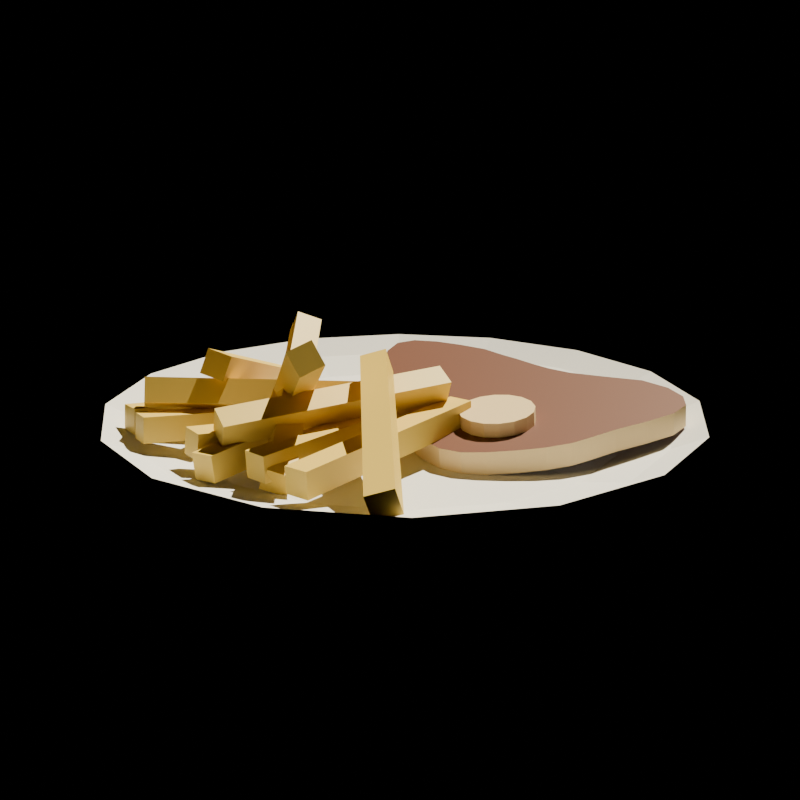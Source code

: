 # Source: fries_and_steack.blend  (saved by Blender 4.4.32; exported with 4.5.12 LTS)
import bpy
from mathutils import Matrix  # noqa: F401  (used for matrix-valued properties, if any)

bpy.ops.wm.read_factory_settings(use_empty=True)
scene = bpy.context.scene
scene.name = 'Scene'

# ---- collections
col_collection = bpy.data.collections.new('Collection'); scene.collection.children.link(col_collection)

# ---- materials (node trees are filled in below, after node groups)
mat_material_003 = bpy.data.materials.new('Material.003')
mat_material_004 = bpy.data.materials.new('Material.004')
mat_material_005 = bpy.data.materials.new('Material.005')
mat_material_005.alpha_threshold = 0.0
mat_material_005.roughness = 0.5
mat_material_005.line_color = (0.0, 0.0, 0.0, 1.0)

# ---- material node trees
mat_material_003.use_nodes = True; mat_material_003.node_tree.nodes.clear()
_N = mat_material_003.node_tree.nodes; _L = mat_material_003.node_tree.links
n0 = _N.new('ShaderNodeBsdfPrincipled'); n0.name = 'Principled BSDF'; n0.location = (10, 300)
n0.inputs[0].default_value = (0.8, 0.6002, 0.3133, 1.0)
n1 = _N.new('ShaderNodeOutputMaterial'); n1.name = 'Material Output'; n1.location = (300, 300)
_L.new(n0.outputs[0], n1.inputs[0])
n1.is_active_output = True
mat_material_004.use_nodes = True; mat_material_004.node_tree.nodes.clear()
_N = mat_material_004.node_tree.nodes; _L = mat_material_004.node_tree.links
n0 = _N.new('ShaderNodeBsdfPrincipled'); n0.name = 'Principled BSDF'; n0.location = (10, 300)
n0.inputs[0].default_value = (0.1527, 0.04886, 0.02395, 1.0)
n1 = _N.new('ShaderNodeOutputMaterial'); n1.name = 'Material Output'; n1.location = (300, 300)
_L.new(n0.outputs[0], n1.inputs[0])
n1.is_active_output = True
mat_material_005.use_nodes = True; mat_material_005.node_tree.nodes.clear()
_N = mat_material_005.node_tree.nodes; _L = mat_material_005.node_tree.links
n0 = _N.new('ShaderNodeOutputMaterial'); n0.name = 'Material Output'; n0.location = (300, 300)
n1 = _N.new('ShaderNodeBsdfPrincipled'); n1.name = 'Principled BSDF'; n1.location = (10, 300)
n1.inputs[0].default_value = (0.8007, 0.5611, 0.102, 1.0)
n1.inputs[3].default_value = 1.45
_L.new(n1.outputs[0], n0.inputs[0])
n0.is_active_output = True

# ---- world
world_world = bpy.data.worlds.new('World'); scene.world = world_world
world_world.use_nodes = True; world_world.node_tree.nodes.clear()
_N = world_world.node_tree.nodes; _L = world_world.node_tree.links
n0 = _N.new('ShaderNodeOutputWorld'); n0.name = 'World Output'; n0.location = (300, 300)
n1 = _N.new('ShaderNodeBackground'); n1.name = 'Background'; n1.location = (10, 300)
n1.inputs[0].default_value = (0.0, 0.0, 0.0, 0.0)
_L.new(n1.outputs[0], n0.inputs[0])
n0.is_active_output = True
world_world.color = (0.05088, 0.05088, 0.05088)
world_world.sun_shadow_jitter_overblur = 0.0

# ---- cameras
cam_camera = bpy.data.cameras.new('Camera')

# ---- lights
light_sun = bpy.data.lights.new('Sun', 'SUN')
light_sun.color = (1.0, 0.9172, 0.6935)
light_sun.energy = 9.0

# ---- meshes
me_circle = bpy.data.meshes.new('Circle')
me_circle.from_pydata([(1.098e-09, 0.779, -0.009612), (-0.2981, 0.7197, -0.009612), (-0.5509, 0.5509, -0.009612), (-0.7197, 0.2981, -0.009612), (-0.779, -5.488e-10, -0.009612), (-0.7197, -0.2981, -0.009612), (-0.5509, -0.5509, -0.009612), (-0.2981, -0.7197, -0.009612), (1.098e-09, -0.779, -0.009612), (0.2981, -0.7197, -0.009612), (0.5509, -0.5509, -0.009612), (0.7197, -0.2981, -0.009612), (0.779, -5.488e-10, -0.009612), (0.7197, 0.2981, -0.009612), (0.5509, 0.5509, -0.009612), (0.2981, 0.7197, -0.009612), (-0.2651, 0.64, -0.05036), (2.383e-09, 0.6928, -0.05036), (-0.4899, 0.4899, -0.05036), (-0.64, 0.2651, -0.05036), (-0.6928, -1.513e-09, -0.05036), (-0.64, -0.2651, -0.05036), (-0.4899, -0.4899, -0.05036), (-0.2651, -0.64, -0.05036), (2.383e-09, -0.6928, -0.05036), (0.2651, -0.64, -0.05036), (0.4899, -0.4899, -0.05036), (0.64, -0.2651, -0.05036), (0.6928, -1.513e-09, -0.05036), (0.64, 0.2651, -0.05036), (0.4899, 0.4899, -0.05036), (0.2651, 0.64, -0.05036), (-0.2157, 0.5207, -0.08281), (4.307e-09, 0.5636, -0.08281), (-0.3986, 0.3986, -0.08281), (-0.5207, 0.2157, -0.08281), (-0.5636, -2.515e-10, -0.08281), (-0.5207, -0.2157, -0.08281), (-0.3986, -0.3986, -0.08281), (-0.2157, -0.5207, -0.08281), (4.307e-09, -0.5636, -0.08281), (0.2157, -0.5207, -0.08281), (0.3986, -0.3986, -0.08281), (0.5207, -0.2157, -0.08281), (0.5636, -2.515e-10, -0.08281), (0.5207, 0.2157, -0.08281), (0.3986, 0.3986, -0.08281), (0.2157, 0.5207, -0.08281)], [], [(27, 28, 44, 43), (12, 13, 29, 28), (5, 6, 22, 21), (13, 14, 30, 29), (6, 7, 23, 22), (14, 15, 31, 30), (7, 8, 24, 23), (0, 1, 16, 17), (15, 0, 17, 31), (8, 9, 25, 24), (1, 2, 18, 16), (9, 10, 26, 25), (2, 3, 19, 18), (10, 11, 27, 26), (3, 4, 20, 19), (11, 12, 28, 27), (4, 5, 21, 20), (32, 34, 35, 36, 37, 38, 39, 40, 41, 42, 43, 44, 45, 46, 47, 33), (20, 21, 37, 36), (28, 29, 45, 44), (21, 22, 38, 37), (29, 30, 46, 45), (22, 23, 39, 38), (30, 31, 47, 46), (23, 24, 40, 39), (17, 16, 32, 33), (31, 17, 33, 47), (24, 25, 41, 40), (16, 18, 34, 32), (25, 26, 42, 41), (18, 19, 35, 34), (26, 27, 43, 42), (19, 20, 36, 35)])
_uv = me_circle.uv_layers.new(name='UVMap')
_uv.uv.foreach_set('vector', [0.0, 0.0, 0.0, 0.0, 0.0, 0.0, 0.0, 0.0, 0.0, 0.0, 0.0, 0.0, 0.0, 0.0, 0.0, 0.0, 0.0, 0.0, 0.0, 0.0, 0.0, 0.0, 0.0, 0.0, 0.0, 0.0, 0.0, 0.0, 0.0, 0.0, 0.0, 0.0, 0.0, 0.0, 0.0, 0.0, 0.0, 0.0, 0.0, 0.0, 0.0, 0.0, 0.0, 0.0, 0.0, 0.0, 0.0, 0.0, 0.0, 0.0, 0.0, 0.0, 0.0, 0.0, 0.0, 0.0, 0.0, 0.0, 0.0, 0.0, 0.0, 0.0, 0.0, 0.0, 0.0, 0.0, 0.0, 0.0, 0.0, 0.0, 0.0, 0.0, 0.0, 0.0, 0.0, 0.0, 0.0, 0.0, 0.0, 0.0, 0.0, 0.0, 0.0, 0.0, 0.0, 0.0, 0.0, 0.0, 0.0, 0.0, 0.0, 0.0, 0.0, 0.0, 0.0, 0.0, 0.0, 0.0, 0.0, 0.0, 0.0, 0.0, 0.0, 0.0, 0.0, 0.0, 0.0, 0.0, 0.0, 0.0, 0.0, 0.0, 0.0, 0.0, 0.0, 0.0, 0.0, 0.0, 0.0, 0.0, 0.0, 0.0, 0.0, 0.0, 0.0, 0.0, 0.0, 0.0, 0.0, 0.0, 0.0, 0.0, 0.0, 0.0, 0.0, 0.0, 0.0, 0.0, 0.0, 0.0, 0.0, 0.0, 0.0, 0.0, 0.0, 0.0, 0.0, 0.0, 0.0, 0.0, 0.0, 0.0, 0.0, 0.0, 0.0, 0.0, 0.0, 0.0, 0.0, 0.0, 0.0, 0.0, 0.0, 0.0, 0.0, 0.0, 0.0, 0.0, 0.0, 0.0, 0.0, 0.0, 0.0, 0.0, 0.0, 0.0, 0.0, 0.0, 0.0, 0.0, 0.0, 0.0, 0.0, 0.0, 0.0, 0.0, 0.0, 0.0, 0.0, 0.0, 0.0, 0.0, 0.0, 0.0, 0.0, 0.0, 0.0, 0.0, 0.0, 0.0, 0.0, 0.0, 0.0, 0.0, 0.0, 0.0, 0.0, 0.0, 0.0, 0.0, 0.0, 0.0, 0.0, 0.0, 0.0, 0.0, 0.0, 0.0, 0.0, 0.0, 0.0, 0.0, 0.0, 0.0, 0.0, 0.0, 0.0, 0.0, 0.0, 0.0, 0.0, 0.0, 0.0, 0.0, 0.0, 0.0, 0.0, 0.0, 0.0, 0.0, 0.0, 0.0, 0.0, 0.0, 0.0, 0.0, 0.0, 0.0, 0.0, 0.0, 0.0, 0.0, 0.0, 0.0, 0.0, 0.0, 0.0, 0.0, 0.0, 0.0, 0.0, 0.0, 0.0, 0.0, 0.0, 0.0, 0.0, 0.0, 0.0, 0.0, 0.0, 0.0, 0.0, 0.0, 0.0, 0.0, 0.0, 0.0, 0.0, 0.0, 0.0, 0.0, 0.0, 0.0, 0.0, 0.0, 0.0, 0.0])
me_circle.update()
me_circle_001 = bpy.data.meshes.new('Circle.001')
me_circle_001.from_pydata([(-0.3448, 1.39, 0.0), (-0.5612, 1.303, 0.0), (-0.7743, 1.193, 0.0), (-0.9491, 1.064, 0.0), (-1.073, 0.9141, 0.0), (-1.222, 0.7218, 0.0), (-1.424, 0.5097, 0.0), (-1.6, 0.2924, 0.0), (-1.664, 0.08422, 0.0), (-1.605, -0.1014, 0.0), (-1.445, -0.2733, 0.0), (-1.189, -0.4085, 0.0), (-0.8286, -0.4364, 0.0), (-0.5057, -0.4721, 0.0), (-0.2841, -0.5443, 0.0), (-0.08612, -0.641, 0.0), (0.09299, -0.7407, 0.0), (0.2701, -0.8278, 0.0), (0.4989, -0.9573, 0.0), (0.7852, -1.038, 0.0), (1.072, -1.093, 0.0), (1.313, -1.09, 0.0), (1.457, -0.9785, 0.0), (1.46, -0.7312, 0.0), (1.353, -0.3945, 0.0), (1.183, -0.03145, 0.0), (0.9853, 0.3191, 0.0), (0.7238, 0.7211, 0.0), (0.5051, 1.014, 0.0), (0.2764, 1.251, 0.0), (0.05139, 1.403, 0.0), (-0.1456, 1.437, 0.0), (-0.5612, 1.303, 0.196), (-0.3448, 1.39, 0.196), (-0.7743, 1.193, 0.196), (-0.9491, 1.064, 0.196), (-1.073, 0.9141, 0.196), (-1.222, 0.7218, 0.196), (-1.424, 0.5097, 0.196), (-1.6, 0.2924, 0.196), (-1.664, 0.08422, 0.196), (-1.605, -0.1014, 0.196), (-1.445, -0.2733, 0.196), (-1.189, -0.4085, 0.196), (-0.8286, -0.4364, 0.196), (-0.5057, -0.4721, 0.196), (-0.2841, -0.5443, 0.196), (-0.08612, -0.641, 0.196), (0.09299, -0.7407, 0.196), (0.2701, -0.8278, 0.196), (0.4989, -0.9573, 0.196), (0.7852, -1.038, 0.196), (1.072, -1.093, 0.196), (1.313, -1.09, 0.196), (1.457, -0.9785, 0.196), (1.46, -0.7312, 0.196), (1.353, -0.3945, 0.196), (1.183, -0.03145, 0.196), (0.9853, 0.3191, 0.196), (0.7238, 0.7211, 0.196), (0.5051, 1.014, 0.196), (0.2764, 1.251, 0.196), (0.05139, 1.403, 0.196), (-0.1456, 1.437, 0.196), (-0.2349, 1.116, 0.005056), (-0.2349, 1.116, 0.3187), (-0.1115, 1.091, 0.005056), (-0.1115, 1.091, 0.3187), (-0.006824, 1.021, 0.005056), (-0.006824, 1.021, 0.3187), (0.0631, 0.9164, 0.005056), (0.0631, 0.9164, 0.3187), (0.08766, 0.793, 0.005056), (0.08766, 0.793, 0.3187), (0.0631, 0.6695, 0.005056), (0.0631, 0.6695, 0.3187), (-0.006824, 0.5649, 0.005056), (-0.006824, 0.5649, 0.3187), (-0.1115, 0.4949, 0.005056), (-0.1115, 0.4949, 0.3187), (-0.2349, 0.4704, 0.005056), (-0.2349, 0.4704, 0.3187), (-0.3584, 0.4949, 0.005056), (-0.3584, 0.4949, 0.3187), (-0.463, 0.5649, 0.005056), (-0.463, 0.5649, 0.3187), (-0.533, 0.6695, 0.005056), (-0.533, 0.6695, 0.3187), (-0.5575, 0.793, 0.005056), (-0.5575, 0.793, 0.3187), (-0.533, 0.9164, 0.005056), (-0.533, 0.9164, 0.3187), (-0.463, 1.021, 0.005056), (-0.463, 1.021, 0.3187), (-0.3584, 1.091, 0.005056), (-0.3584, 1.091, 0.3187)], [], [(1, 0, 31, 30, 29, 28, 27, 26, 25, 24, 23, 22, 21, 20, 19, 18, 17, 16, 15, 14, 13, 12, 11, 10, 9, 8, 7, 6, 5, 4, 3, 2), (32, 34, 35, 36, 37, 38, 39, 40, 41, 42, 43, 44, 45, 46, 47, 48, 49, 50, 51, 52, 53, 54, 55, 56, 57, 58, 59, 60, 61, 62, 63, 33), (17, 18, 50, 49), (4, 5, 37, 36), (31, 0, 33, 63), (18, 19, 51, 50), (5, 6, 38, 37), (19, 20, 52, 51), (6, 7, 39, 38), (20, 21, 53, 52), (7, 8, 40, 39), (21, 22, 54, 53), (8, 9, 41, 40), (22, 23, 55, 54), (9, 10, 42, 41), (23, 24, 56, 55), (10, 11, 43, 42), (24, 25, 57, 56), (11, 12, 44, 43), (25, 26, 58, 57), (12, 13, 45, 44), (26, 27, 59, 58), (13, 14, 46, 45), (0, 1, 32, 33), (27, 28, 60, 59), (14, 15, 47, 46), (1, 2, 34, 32), (28, 29, 61, 60), (15, 16, 48, 47), (2, 3, 35, 34), (29, 30, 62, 61), (16, 17, 49, 48), (3, 4, 36, 35), (30, 31, 63, 62), (64, 65, 67, 66), (66, 67, 69, 68), (68, 69, 71, 70), (70, 71, 73, 72), (72, 73, 75, 74), (74, 75, 77, 76), (76, 77, 79, 78), (78, 79, 81, 80), (80, 81, 83, 82), (82, 83, 85, 84), (84, 85, 87, 86), (86, 87, 89, 88), (88, 89, 91, 90), (90, 91, 93, 92), (67, 65, 95, 93, 91, 89, 87, 85, 83, 81, 79, 77, 75, 73, 71, 69), (92, 93, 95, 94), (94, 95, 65, 64), (64, 66, 68, 70, 72, 74, 76, 78, 80, 82, 84, 86, 88, 90, 92, 94)])
me_circle_001.polygons.foreach_set('material_index', [1, 1, 0, 0, 0, 0, 0, 0, 0, 0, 0, 0, 0, 0, 0, 0, 0, 0, 0, 0, 0, 0, 0, 0, 0, 0, 0, 0, 0, 0, 0, 0, 0, 0, 0, 0, 0, 0, 0, 0, 0, 0, 0, 0, 0, 0, 0, 0, 0, 0, 0, 0])
_uv = me_circle_001.uv_layers.new(name='UVMap')
_uv.uv.foreach_set('vector', [0.0, 0.0, 0.0, 0.0, 0.0, 0.0, 0.0, 0.0, 0.0, 0.0, 0.0, 0.0, 0.0, 0.0, 0.0, 0.0, 0.0, 0.0, 0.0, 0.0, 0.0, 0.0, 0.0, 0.0, 0.0, 0.0, 0.0, 0.0, 0.0, 0.0, 0.0, 0.0, 0.0, 0.0, 0.0, 0.0, 0.0, 0.0, 0.0, 0.0, 0.0, 0.0, 0.0, 0.0, 0.0, 0.0, 0.0, 0.0, 0.0, 0.0, 0.0, 0.0, 0.0, 0.0, 0.0, 0.0, 0.0, 0.0, 0.0, 0.0, 0.0, 0.0, 0.0, 0.0, 0.0, 0.0, 0.0, 0.0, 0.0, 0.0, 0.0, 0.0, 0.0, 0.0, 0.0, 0.0, 0.0, 0.0, 0.0, 0.0, 0.0, 0.0, 0.0, 0.0, 0.0, 0.0, 0.0, 0.0, 0.0, 0.0, 0.0, 0.0, 0.0, 0.0, 0.0, 0.0, 0.0, 0.0, 0.0, 0.0, 0.0, 0.0, 0.0, 0.0, 0.0, 0.0, 0.0, 0.0, 0.0, 0.0, 0.0, 0.0, 0.0, 0.0, 0.0, 0.0, 0.0, 0.0, 0.0, 0.0, 0.0, 0.0, 0.0, 0.0, 0.0, 0.0, 0.0, 0.0, 0.0, 0.0, 0.0, 0.0, 0.0, 0.0, 0.0, 0.0, 0.0, 0.0, 0.0, 0.0, 0.0, 0.0, 0.0, 0.0, 0.0, 0.0, 0.0, 0.0, 0.0, 0.0, 0.0, 0.0, 0.0, 0.0, 0.0, 0.0, 0.0, 0.0, 0.0, 0.0, 0.0, 0.0, 0.0, 0.0, 0.0, 0.0, 0.0, 0.0, 0.0, 0.0, 0.0, 0.0, 0.0, 0.0, 0.0, 0.0, 0.0, 0.0, 0.0, 0.0, 0.0, 0.0, 0.0, 0.0, 0.0, 0.0, 0.0, 0.0, 0.0, 0.0, 0.0, 0.0, 0.0, 0.0, 0.0, 0.0, 0.0, 0.0, 0.0, 0.0, 0.0, 0.0, 0.0, 0.0, 0.0, 0.0, 0.0, 0.0, 0.0, 0.0, 0.0, 0.0, 0.0, 0.0, 0.0, 0.0, 0.0, 0.0, 0.0, 0.0, 0.0, 0.0, 0.0, 0.0, 0.0, 0.0, 0.0, 0.0, 0.0, 0.0, 0.0, 0.0, 0.0, 0.0, 0.0, 0.0, 0.0, 0.0, 0.0, 0.0, 0.0, 0.0, 0.0, 0.0, 0.0, 0.0, 0.0, 0.0, 0.0, 0.0, 0.0, 0.0, 0.0, 0.0, 0.0, 0.0, 0.0, 0.0, 0.0, 0.0, 0.0, 0.0, 0.0, 0.0, 0.0, 0.0, 0.0, 0.0, 0.0, 0.0, 0.0, 0.0, 0.0, 0.0, 0.0, 0.0, 0.0, 0.0, 0.0, 0.0, 0.0, 0.0, 0.0, 0.0, 0.0, 0.0, 0.0, 0.0, 0.0, 0.0, 0.0, 0.0, 0.0, 0.0, 0.0, 0.0, 0.0, 0.0, 0.0, 0.0, 0.0, 0.0, 0.0, 0.0, 0.0, 0.0, 0.0, 0.0, 0.0, 0.0, 0.0, 0.0, 0.0, 0.0, 0.0, 0.0, 0.0, 0.0, 0.0, 0.0, 0.0, 0.0, 0.0, 0.0, 0.0, 0.0, 0.0, 0.0, 0.0, 0.0, 0.0, 0.0, 0.0, 0.0, 0.0, 0.0, 0.0, 0.0, 0.0, 0.0, 0.0, 0.0, 0.0, 0.0, 0.0, 0.0, 0.0, 0.0, 0.0, 0.0, 0.0, 0.0, 0.0, 0.0, 0.0, 0.0, 0.0, 0.0, 0.0, 0.0, 0.0, 0.0, 0.0, 0.0, 0.0, 0.0, 0.0, 0.0, 0.0, 0.0, 0.0, 0.0, 0.0, 0.0, 0.0, 0.0, 0.0, 0.0, 0.0, 0.0, 0.0, 0.0, 0.0, 0.0, 1.0, 0.5, 1.0, 1.0, 0.9375, 1.0, 0.9375, 0.5, 0.9375, 0.5, 0.9375, 1.0, 0.875, 1.0, 0.875, 0.5, 0.875, 0.5, 0.875, 1.0, 0.8125, 1.0, 0.8125, 0.5, 0.8125, 0.5, 0.8125, 1.0, 0.75, 1.0, 0.75, 0.5, 0.75, 0.5, 0.75, 1.0, 0.6875, 1.0, 0.6875, 0.5, 0.6875, 0.5, 0.6875, 1.0, 0.625, 1.0, 0.625, 0.5, 0.625, 0.5, 0.625, 1.0, 0.5625, 1.0, 0.5625, 0.5, 0.5625, 0.5, 0.5625, 1.0, 0.5, 1.0, 0.5, 0.5, 0.5, 0.5, 0.5, 1.0, 0.4375, 1.0, 0.4375, 0.5, 0.4375, 0.5, 0.4375, 1.0, 0.375, 1.0, 0.375, 0.5, 0.375, 0.5, 0.375, 1.0, 0.3125, 1.0, 0.3125, 0.5, 0.3125, 0.5, 0.3125, 1.0, 0.25, 1.0, 0.25, 0.5, 0.25, 0.5, 0.25, 1.0, 0.1875, 1.0, 0.1875, 0.5, 0.1875, 0.5, 0.1875, 1.0, 0.125, 1.0, 0.125, 0.5, 0.3418, 0.4717, 0.25, 0.49, 0.1582, 0.4717, 0.08029, 0.4197, 0.02827, 0.3418, 0.01, 0.25, 0.02827, 0.1582, 0.08029, 0.08029, 0.1582, 0.02827, 0.25, 0.01, 0.3418, 0.02827, 0.4197, 0.08029, 0.4717, 0.1582, 0.49, 0.25, 0.4717, 0.3418, 0.4197, 0.4197, 0.125, 0.5, 0.125, 1.0, 0.0625, 1.0, 0.0625, 0.5, 0.0625, 0.5, 0.0625, 1.0, 0.0, 1.0, 0.0, 0.5, 0.75, 0.49, 0.8418, 0.4717, 0.9197, 0.4197, 0.9717, 0.3418, 0.99, 0.25, 0.9717, 0.1582, 0.9197, 0.08029, 0.8418, 0.02827, 0.75, 0.01, 0.6582, 0.02827, 0.5803, 0.08029, 0.5283, 0.1582, 0.51, 0.25, 0.5283, 0.3418, 0.5803, 0.4197, 0.6582, 0.4717])
me_circle_001.materials.append(mat_material_003)
me_circle_001.materials.append(mat_material_004)
me_circle_001.update()
me_cube_006 = bpy.data.meshes.new('Cube.006')
me_cube_006.from_pydata([(0.3196, 0.05253, 0.2879), (0.3899, 0.02493, 0.264), (0.3235, 0.006565, 0.3523), (0.3938, -0.02104, 0.3284), (-0.006336, -0.4712, -0.06613), (0.06399, -0.4988, -0.09004), (-0.002464, -0.5172, -0.001693), (0.06786, -0.5448, -0.02561), (0.5053, -0.009822, 0.06535), (0.5053, -0.009822, -0.01389), (0.5053, -0.08906, 0.06535), (0.5053, -0.08906, -0.01389), (-0.206, -0.009822, 0.06535), (-0.206, -0.009822, -0.01389), (-0.206, -0.08906, 0.06535), (-0.206, -0.08906, -0.01389), (0.5066, 0.167, 0.06535), (0.5066, 0.167, -0.01389), (0.5131, 0.08798, 0.06535), (0.5131, 0.08798, -0.01389), (-0.2023, 0.1094, 0.06535), (-0.2023, 0.1094, -0.01389), (-0.1959, 0.03046, 0.06535), (-0.1959, 0.03046, -0.01389), (0.5795, -0.1436, 0.0575), (0.5783, -0.1383, -0.02156), (0.5884, -0.2221, 0.0521), (0.5872, -0.2168, -0.02696), (-0.1272, -0.224, 0.06222), (-0.1283, -0.2187, -0.01684), (-0.1183, -0.3026, 0.05682), (-0.1194, -0.2973, -0.02223), (0.5246, -0.1514, 0.1239), (0.5127, -0.1834, 0.05239), (0.5016, -0.219, 0.1581), (0.4897, -0.2511, 0.08659), (-0.1474, 0.08128, 0.1322), (-0.1594, 0.04923, 0.06076), (-0.1704, 0.01359, 0.1664), (-0.1824, -0.01845, 0.09495), (0.4615, 0.4725, 0.01767), (0.5144, 0.4165, -0.0009247), (0.4872, 0.4719, 0.09262), (0.5401, 0.4159, 0.07402), (-0.01492, -0.03093, 0.1774), (0.03799, -0.08691, 0.1588), (0.01081, -0.0315, 0.2524), (0.06373, -0.08748, 0.2338)], [], [(0, 4, 6, 2), (3, 2, 6, 7), (7, 6, 4, 5), (5, 1, 3, 7), (1, 0, 2, 3), (5, 4, 0, 1), (8, 12, 14, 10), (11, 10, 14, 15), (15, 14, 12, 13), (13, 9, 11, 15), (9, 8, 10, 11), (13, 12, 8, 9), (16, 20, 22, 18), (19, 18, 22, 23), (23, 22, 20, 21), (21, 17, 19, 23), (17, 16, 18, 19), (21, 20, 16, 17), (24, 28, 30, 26), (27, 26, 30, 31), (31, 30, 28, 29), (29, 25, 27, 31), (25, 24, 26, 27), (29, 28, 24, 25), (32, 36, 38, 34), (35, 34, 38, 39), (39, 38, 36, 37), (37, 33, 35, 39), (33, 32, 34, 35), (37, 36, 32, 33), (40, 44, 46, 42), (43, 42, 46, 47), (47, 46, 44, 45), (45, 41, 43, 47), (41, 40, 42, 43), (45, 44, 40, 41)])
_uv = me_cube_006.uv_layers.new(name='UVMap')
_uv.uv.foreach_set('vector', [0.625, 0.5, 0.875, 0.5, 0.875, 0.75, 0.625, 0.75, 0.375, 0.75, 0.625, 0.75, 0.625, 1.0, 0.375, 1.0, 0.375, 0.0, 0.625, 0.0, 0.625, 0.25, 0.375, 0.25, 0.125, 0.5, 0.375, 0.5, 0.375, 0.75, 0.125, 0.75, 0.375, 0.5, 0.625, 0.5, 0.625, 0.75, 0.375, 0.75, 0.375, 0.25, 0.625, 0.25, 0.625, 0.5, 0.375, 0.5, 0.625, 0.5, 0.875, 0.5, 0.875, 0.75, 0.625, 0.75, 0.375, 0.75, 0.625, 0.75, 0.625, 1.0, 0.375, 1.0, 0.375, 0.0, 0.625, 0.0, 0.625, 0.25, 0.375, 0.25, 0.125, 0.5, 0.375, 0.5, 0.375, 0.75, 0.125, 0.75, 0.375, 0.5, 0.625, 0.5, 0.625, 0.75, 0.375, 0.75, 0.375, 0.25, 0.625, 0.25, 0.625, 0.5, 0.375, 0.5, 0.625, 0.5, 0.875, 0.5, 0.875, 0.75, 0.625, 0.75, 0.375, 0.75, 0.625, 0.75, 0.625, 1.0, 0.375, 1.0, 0.375, 0.0, 0.625, 0.0, 0.625, 0.25, 0.375, 0.25, 0.125, 0.5, 0.375, 0.5, 0.375, 0.75, 0.125, 0.75, 0.375, 0.5, 0.625, 0.5, 0.625, 0.75, 0.375, 0.75, 0.375, 0.25, 0.625, 0.25, 0.625, 0.5, 0.375, 0.5, 0.625, 0.5, 0.875, 0.5, 0.875, 0.75, 0.625, 0.75, 0.375, 0.75, 0.625, 0.75, 0.625, 1.0, 0.375, 1.0, 0.375, 0.0, 0.625, 0.0, 0.625, 0.25, 0.375, 0.25, 0.125, 0.5, 0.375, 0.5, 0.375, 0.75, 0.125, 0.75, 0.375, 0.5, 0.625, 0.5, 0.625, 0.75, 0.375, 0.75, 0.375, 0.25, 0.625, 0.25, 0.625, 0.5, 0.375, 0.5, 0.625, 0.5, 0.875, 0.5, 0.875, 0.75, 0.625, 0.75, 0.375, 0.75, 0.625, 0.75, 0.625, 1.0, 0.375, 1.0, 0.375, 0.0, 0.625, 0.0, 0.625, 0.25, 0.375, 0.25, 0.125, 0.5, 0.375, 0.5, 0.375, 0.75, 0.125, 0.75, 0.375, 0.5, 0.625, 0.5, 0.625, 0.75, 0.375, 0.75, 0.375, 0.25, 0.625, 0.25, 0.625, 0.5, 0.375, 0.5, 0.625, 0.5, 0.875, 0.5, 0.875, 0.75, 0.625, 0.75, 0.375, 0.75, 0.625, 0.75, 0.625, 1.0, 0.375, 1.0, 0.375, 0.0, 0.625, 0.0, 0.625, 0.25, 0.375, 0.25, 0.125, 0.5, 0.375, 0.5, 0.375, 0.75, 0.125, 0.75, 0.375, 0.5, 0.625, 0.5, 0.625, 0.75, 0.375, 0.75, 0.375, 0.25, 0.625, 0.25, 0.625, 0.5, 0.375, 0.5])
me_cube_006.materials.append(mat_material_005)
me_cube_006.use_mirror_vertex_groups = False
me_cube_006.update()
me_cube_007 = bpy.data.meshes.new('Cube.007')
me_cube_007.from_pydata([(0.3196, 0.05253, 0.2879), (0.3899, 0.02493, 0.264), (0.3235, 0.006565, 0.3523), (0.3938, -0.02104, 0.3284), (-0.006336, -0.4712, -0.06613), (0.06399, -0.4988, -0.09004), (-0.002464, -0.5172, -0.001693), (0.06786, -0.5448, -0.02561), (0.5053, -0.009822, 0.06535), (0.5053, -0.009822, -0.01389), (0.5053, -0.08906, 0.06535), (0.5053, -0.08906, -0.01389), (-0.206, -0.009822, 0.06535), (-0.206, -0.009822, -0.01389), (-0.206, -0.08906, 0.06535), (-0.206, -0.08906, -0.01389), (0.5066, 0.167, 0.06535), (0.5066, 0.167, -0.01389), (0.5131, 0.08798, 0.06535), (0.5131, 0.08798, -0.01389), (-0.2023, 0.1094, 0.06535), (-0.2023, 0.1094, -0.01389), (-0.1959, 0.03046, 0.06535), (-0.1959, 0.03046, -0.01389), (0.5795, -0.1436, 0.0575), (0.5783, -0.1383, -0.02156), (0.5884, -0.2221, 0.0521), (0.5872, -0.2168, -0.02696), (-0.1272, -0.224, 0.06222), (-0.1283, -0.2187, -0.01684), (-0.1183, -0.3026, 0.05682), (-0.1194, -0.2973, -0.02223), (0.5246, -0.1514, 0.1239), (0.5127, -0.1834, 0.05239), (0.5016, -0.219, 0.1581), (0.4897, -0.2511, 0.08659), (-0.1474, 0.08128, 0.1322), (-0.1594, 0.04923, 0.06076), (-0.1704, 0.01359, 0.1664), (-0.1824, -0.01845, 0.09495), (0.4615, 0.4725, 0.01767), (0.5144, 0.4165, -0.0009247), (0.4872, 0.4719, 0.09262), (0.5401, 0.4159, 0.07402), (-0.01492, -0.03093, 0.1774), (0.03799, -0.08691, 0.1588), (0.01081, -0.0315, 0.2524), (0.06373, -0.08748, 0.2338)], [], [(0, 4, 6, 2), (3, 2, 6, 7), (7, 6, 4, 5), (5, 1, 3, 7), (1, 0, 2, 3), (5, 4, 0, 1), (8, 12, 14, 10), (11, 10, 14, 15), (15, 14, 12, 13), (13, 9, 11, 15), (9, 8, 10, 11), (13, 12, 8, 9), (16, 20, 22, 18), (19, 18, 22, 23), (23, 22, 20, 21), (21, 17, 19, 23), (17, 16, 18, 19), (21, 20, 16, 17), (24, 28, 30, 26), (27, 26, 30, 31), (31, 30, 28, 29), (29, 25, 27, 31), (25, 24, 26, 27), (29, 28, 24, 25), (32, 36, 38, 34), (35, 34, 38, 39), (39, 38, 36, 37), (37, 33, 35, 39), (33, 32, 34, 35), (37, 36, 32, 33), (40, 44, 46, 42), (43, 42, 46, 47), (47, 46, 44, 45), (45, 41, 43, 47), (41, 40, 42, 43), (45, 44, 40, 41)])
_uv = me_cube_007.uv_layers.new(name='UVMap')
_uv.uv.foreach_set('vector', [0.625, 0.5, 0.875, 0.5, 0.875, 0.75, 0.625, 0.75, 0.375, 0.75, 0.625, 0.75, 0.625, 1.0, 0.375, 1.0, 0.375, 0.0, 0.625, 0.0, 0.625, 0.25, 0.375, 0.25, 0.125, 0.5, 0.375, 0.5, 0.375, 0.75, 0.125, 0.75, 0.375, 0.5, 0.625, 0.5, 0.625, 0.75, 0.375, 0.75, 0.375, 0.25, 0.625, 0.25, 0.625, 0.5, 0.375, 0.5, 0.625, 0.5, 0.875, 0.5, 0.875, 0.75, 0.625, 0.75, 0.375, 0.75, 0.625, 0.75, 0.625, 1.0, 0.375, 1.0, 0.375, 0.0, 0.625, 0.0, 0.625, 0.25, 0.375, 0.25, 0.125, 0.5, 0.375, 0.5, 0.375, 0.75, 0.125, 0.75, 0.375, 0.5, 0.625, 0.5, 0.625, 0.75, 0.375, 0.75, 0.375, 0.25, 0.625, 0.25, 0.625, 0.5, 0.375, 0.5, 0.625, 0.5, 0.875, 0.5, 0.875, 0.75, 0.625, 0.75, 0.375, 0.75, 0.625, 0.75, 0.625, 1.0, 0.375, 1.0, 0.375, 0.0, 0.625, 0.0, 0.625, 0.25, 0.375, 0.25, 0.125, 0.5, 0.375, 0.5, 0.375, 0.75, 0.125, 0.75, 0.375, 0.5, 0.625, 0.5, 0.625, 0.75, 0.375, 0.75, 0.375, 0.25, 0.625, 0.25, 0.625, 0.5, 0.375, 0.5, 0.625, 0.5, 0.875, 0.5, 0.875, 0.75, 0.625, 0.75, 0.375, 0.75, 0.625, 0.75, 0.625, 1.0, 0.375, 1.0, 0.375, 0.0, 0.625, 0.0, 0.625, 0.25, 0.375, 0.25, 0.125, 0.5, 0.375, 0.5, 0.375, 0.75, 0.125, 0.75, 0.375, 0.5, 0.625, 0.5, 0.625, 0.75, 0.375, 0.75, 0.375, 0.25, 0.625, 0.25, 0.625, 0.5, 0.375, 0.5, 0.625, 0.5, 0.875, 0.5, 0.875, 0.75, 0.625, 0.75, 0.375, 0.75, 0.625, 0.75, 0.625, 1.0, 0.375, 1.0, 0.375, 0.0, 0.625, 0.0, 0.625, 0.25, 0.375, 0.25, 0.125, 0.5, 0.375, 0.5, 0.375, 0.75, 0.125, 0.75, 0.375, 0.5, 0.625, 0.5, 0.625, 0.75, 0.375, 0.75, 0.375, 0.25, 0.625, 0.25, 0.625, 0.5, 0.375, 0.5, 0.625, 0.5, 0.875, 0.5, 0.875, 0.75, 0.625, 0.75, 0.375, 0.75, 0.625, 0.75, 0.625, 1.0, 0.375, 1.0, 0.375, 0.0, 0.625, 0.0, 0.625, 0.25, 0.375, 0.25, 0.125, 0.5, 0.375, 0.5, 0.375, 0.75, 0.125, 0.75, 0.375, 0.5, 0.625, 0.5, 0.625, 0.75, 0.375, 0.75, 0.375, 0.25, 0.625, 0.25, 0.625, 0.5, 0.375, 0.5])
me_cube_007.materials.append(mat_material_005)
me_cube_007.use_mirror_vertex_groups = False
me_cube_007.update()

# ---- objects
ob_circle = bpy.data.objects.new('Circle', me_circle)
ob_circle_001 = bpy.data.objects.new('Circle.001', me_circle_001)
ob_cube_005 = bpy.data.objects.new('Cube.005', me_cube_006)
ob_cube_001 = bpy.data.objects.new('Cube.001', me_cube_007)
ob_sun = bpy.data.objects.new('Sun', light_sun)
ob_camera = bpy.data.objects.new('Camera', cam_camera)

# ---- transforms, parenting, visibility, modifiers, constraints
ob_circle.location = (0.01308, 0.0, 0.0)
ob_circle.scale = (1.226, 1.226, 1.226)
ob_circle_001.location = (0.3439, -0.05347, -0.05157)
ob_circle_001.rotation_euler = (-0.1083, 0.03957, -3.969)
ob_circle_001.scale = (0.3613, 0.3613, 0.3613)
ob_cube_005.location = (-0.6292, 0.09627, -0.04223)
ob_cube_005.rotation_euler = (-0.05454, 0.08649, 0.1151)
ob_cube_005.lock_rotations_4d = False
ob_cube_005.empty_display_type = 'ARROWS'
ob_cube_005.lineart.crease_threshold = 0.0
ob_cube_001.location = (-0.1044, -0.2346, -0.02227)
ob_cube_001.rotation_euler = (0.01507, 0.04074, -2.76)
ob_cube_001.lock_rotations_4d = False
ob_cube_001.empty_display_type = 'ARROWS'
ob_cube_001.lineart.crease_threshold = 0.0
ob_sun.location = (0.0, 0.0, 0.0)
ob_sun.rotation_euler = (-0.3176, 0.5081, -0.0632)
ob_camera.location = (-1.363, -3.131, 1.02)
ob_camera.rotation_euler = (1.28, 3.447e-07, -0.4105)
ob_camera.scale = (1.0, 1.0, 1.0)

# ---- collection membership
col_collection.objects.link(ob_circle)
col_collection.objects.link(ob_circle_001)
col_collection.objects.link(ob_cube_005)
col_collection.objects.link(ob_cube_001)
col_collection.objects.link(ob_sun)
col_collection.objects.link(ob_camera)

# ---- scene / render settings (as saved in the file)
scene.camera = ob_camera
scene.frame_start = 1; scene.frame_end = 250; scene.frame_set(1)
scene.render.engine = 'CYCLES'
scene.render.resolution_x = 512
scene.render.resolution_y = 512
scene.render.use_border = True
scene.render.use_compositing = False
scene.render.use_single_layer = True
bpy.context.view_layer.update()
